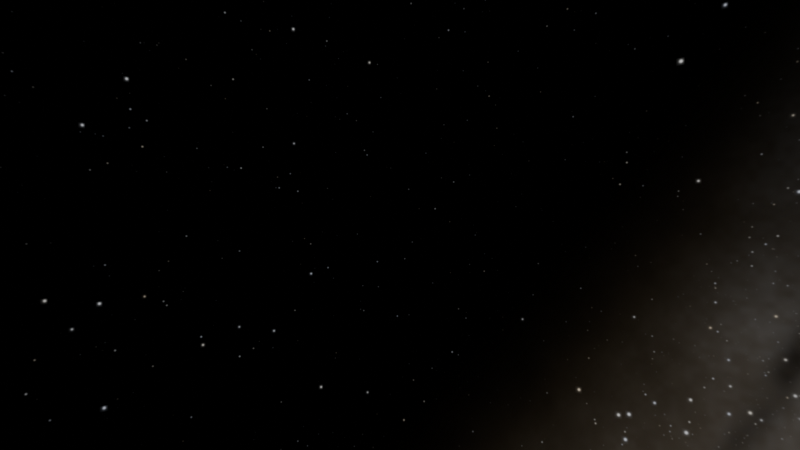 # Source: celestial-sky-v4.blend  (saved by Blender 5.2.45; exported with 4.5.12 LTS)
import bpy
from mathutils import Matrix  # noqa: F401  (used for matrix-valued properties, if any)

bpy.ops.wm.read_factory_settings(use_empty=True)
scene = bpy.context.scene
scene.name = 'Celestial_Texture_Studio'

# ---- images (referenced by path relative to the original .blend; pixels are not part of the script)
import os
ASSET_DIR = os.environ.get("B2B_ASSET_DIR", "")  # directory of the original .blend (textures are referenced by path, not embedded)
HERE = os.path.dirname(os.path.abspath(__file__))  # packed textures are extracted next to this script under _unpacked/

def load_image(name, relpath, width, height, colorspace="sRGB"):
    """Load a texture the original file referenced (path relative to the .blend, or extracted next to this script)."""
    p = next((c for c in (os.path.join(HERE, relpath), os.path.join(ASSET_DIR, relpath)) if relpath and os.path.exists(c)), "")
    if p:
        img = bpy.data.images.load(p, check_existing=True)
        img.name = name
    else:  # same state as the original file: an image datablock whose file is absent (Cycles renders it pink)
        img = bpy.data.images.new(name, width, height)
        img.source = "FILE"
        img.filepath = "//" + (relpath or name)
    img.colorspace_settings.name = colorspace
    return img
img_lionspark_celestial_equatorial_night_001 = load_image('Lionspark_Celestial_Equatorial_Night.001', '_unpacked/celestial-night.e6278d41.png', 4096, 2048, 'sRGB')

# ---- world
world_celestial_night_atlas_world = bpy.data.worlds.new('Celestial_Night_Atlas_World'); scene.world = world_celestial_night_atlas_world
world_celestial_night_atlas_world.use_nodes = True; world_celestial_night_atlas_world.node_tree.nodes.clear()
_N = world_celestial_night_atlas_world.node_tree.nodes; _L = world_celestial_night_atlas_world.node_tree.links
n0 = _N.new('ShaderNodeBackground'); n0.name = 'Background'; n0.location = (-200, 100)
n1 = _N.new('ShaderNodeOutputWorld'); n1.name = 'World Output'; n1.location = (200, 100)
n2 = _N.new('ShaderNodeTexEnvironment'); n2.name = 'Environment Texture'; n2.location = (0, 0)
n2.image = img_lionspark_celestial_equatorial_night_001
_L.new(n0.outputs[0], n1.inputs[0])
_L.new(n2.outputs[0], n0.inputs[0])
n1.is_active_output = True

# ---- cameras
cam_sky_texture_preview_camera = bpy.data.cameras.new('Sky_Texture_Preview_Camera')
cam_sky_texture_preview_camera.lens = 18.0

# ---- objects
ob_sky_texture_preview_camera = bpy.data.objects.new('Sky_Texture_Preview_Camera', cam_sky_texture_preview_camera)

# ---- transforms, parenting, visibility, modifiers, constraints
ob_sky_texture_preview_camera.location = (0.0, 0.0, 0.0)
ob_sky_texture_preview_camera.rotation_euler = (1.571, 0.0, 0.6981)

# ---- collection membership
scene.collection.objects.link(ob_sky_texture_preview_camera)

# ---- scene / render settings (as saved in the file)
scene.camera = ob_sky_texture_preview_camera
scene.frame_start = 1; scene.frame_end = 250; scene.frame_set(1)
scene.render.engine = 'BLENDER_EEVEE_NEXT'
scene.render.image_settings.exr_codec = 'NONE'
scene.render.resolution_x = 1600
scene.render.resolution_y = 900
scene.render.use_bake_clear = False
scene.render.bake_margin = 0
scene.render.bake_bias = 0.0
scene.render.bake_samples = 0
scene.render.simplify_subdivision_render = 0
scene.render.simplify_child_particles_render = 0.0
scene.render.compositor_device = 'GPU'
scene.eevee.use_volume_custom_range = False
scene.eevee.gtao_distance = 0.0
scene.eevee.use_fast_gi = False
scene.eevee.fast_gi_thickness_near = 0.1
scene.eevee.fast_gi_thickness_far = 0.0
scene.eevee.ray_tracing_options.screen_trace_thickness = 0.1
bpy.context.view_layer.update()
